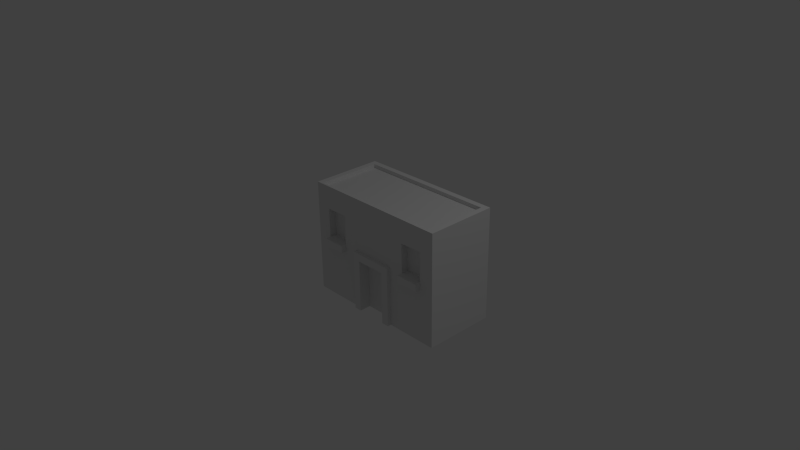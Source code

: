 # Source: house_small_001.blend  (saved by Blender 2.72.0; exported with 4.5.12 LTS)
import bpy
from mathutils import Matrix  # noqa: F401  (used for matrix-valued properties, if any)

bpy.ops.wm.read_factory_settings(use_empty=True)
scene = bpy.context.scene
scene.name = 'Scene'

# ---- collections
col_collection_1 = bpy.data.collections.new('Collection 1'); scene.collection.children.link(col_collection_1)

# ---- world
world_world = bpy.data.worlds.new('World'); scene.world = world_world
world_world.color = (0.05088, 0.05088, 0.05088)
world_world.use_sun_shadow = False
world_world.sun_shadow_jitter_overblur = 0.0
world_world.cycles.sampling_method = 'MANUAL'
world_world.cycles.sample_map_resolution = 256

# ---- cameras
cam_camera = bpy.data.cameras.new('Camera')
cam_camera.clip_end = 100.0
cam_camera.lens = 35.0
cam_camera.sensor_width = 32.0
cam_camera.sensor_height = 18.0
cam_camera.ortho_scale = 7.314
cam_camera.dof.focus_distance = 0.0
cam_camera.dof.aperture_fstop = 128.0

# ---- lights
light_lamp = bpy.data.lights.new('Lamp', 'POINT')
light_lamp.transmission_factor = 0.0
light_lamp.cutoff_distance = 30.0
light_lamp.energy = 100.0
light_lamp.shadow_buffer_clip_start = 1.001
light_lamp.shadow_soft_size = 0.1
light_lamp.shadow_maximum_resolution = 0.006
light_lamp.use_absolute_resolution = True
light_lamp.cycles.use_multiple_importance_sampling = False

# ---- meshes
me_cube_002 = bpy.data.meshes.new('Cube.002')
me_cube_002.from_pydata([(-1.0, 0.9694, -0.39), (-1.0, 0.9694, 0.5597), (1.0, 0.9694, 0.5597), (1.0, 0.9694, -0.39), (-1.0, -0.5304, -0.39), (-1.0, -0.5304, 0.5597), (1.0, -0.5304, 0.5597), (1.0, -0.5304, -0.39), (-0.925, -0.5304, -0.3654), (-0.925, -0.5304, 0.4846), (0.925, -0.5304, 0.4846), (0.925, -0.5304, -0.3654), (-0.925, -0.4802, -0.3654), (-0.925, -0.4802, 0.4846), (0.925, -0.4802, 0.4846), (0.925, -0.4802, -0.3654), (-0.3, -0.5304, 0.5597), (0.3, -0.5304, 0.5597), (0.3, 0.9694, 0.5597), (-0.3, 0.9694, 0.5597), (0.3, -0.5304, -0.39), (-0.3, -0.5304, -0.39), (-0.3, 0.9694, -0.39), (0.3, 0.9694, -0.39), (-0.2775, -0.5304, 0.4846), (0.2775, -0.5304, 0.4846), (0.2775, -0.5304, -0.3654), (-0.2775, -0.5304, -0.3654), (-0.2775, -0.4802, 0.4846), (0.2775, -0.4802, 0.4846), (0.2775, -0.4802, -0.3654), (-0.2775, -0.4802, -0.3654), (-1.0, 0.1684, -0.39), (-1.0, 0.1684, 0.5597), (1.0, 0.1684, 0.5597), (1.0, 0.1684, -0.39), (-0.3, 0.1684, 0.5597), (0.3, 0.1684, 0.5597), (0.3, 0.1684, -0.39), (-0.3, 0.1684, -0.39), (-0.1999, -0.5304, 0.5597), (0.1999, -0.5304, 0.5597), (0.1999, 0.9694, 0.5597), (-0.1999, 0.9694, 0.5597), (0.1999, -0.5304, -0.39), (-0.1999, -0.5304, -0.39), (-0.1999, 0.9694, -0.2874), (0.1999, 0.9694, -0.2874), (-0.1849, -0.5304, 0.4846), (0.1849, -0.5304, 0.4846), (0.1849, -0.5304, -0.3654), (-0.1849, -0.5304, -0.3654), (-0.1849, -0.4802, 0.4846), (0.1849, -0.4802, 0.4846), (0.1849, -0.4802, -0.3654), (-0.1849, -0.4802, -0.3654), (0.1999, 0.1684, 0.5597), (-0.1999, 0.1684, 0.5597), (-0.1999, 0.1684, -0.39), (0.1999, 0.1684, -0.39), (-1.0, 0.269, 0.5597), (1.0, 0.269, 0.5597), (1.0, 0.269, -0.39), (-0.3, 0.269, 0.5597), (0.3, 0.269, 0.5597), (0.3, 0.269, -0.39), (-0.3, 0.269, -0.39), (-1.0, 0.269, -0.39), (-0.1999, 0.269, 0.5597), (0.1999, 0.269, 0.5597), (0.1999, 0.269, -0.2874), (-0.1999, 0.269, -0.2874), (-0.3, 0.9694, -0.44), (0.3, 0.9694, -0.44), (0.3, 0.1684, -0.44), (-0.3, 0.1684, -0.44), (-0.1999, 0.9694, -0.44), (0.1999, 0.9694, -0.44), (-0.1999, 0.1684, -0.44), (0.1999, 0.1684, -0.44), (0.3, 0.269, -0.44), (-0.3, 0.269, -0.44), (0.1999, 0.269, -0.44), (-0.1999, 0.269, -0.44), (-1.0, -0.2235, -0.39), (-1.0, -0.2235, 0.5597), (1.0, -0.2235, 0.5597), (1.0, -0.2235, -0.39), (-0.3, -0.2235, 0.5597), (0.3, -0.2235, 0.5597), (0.3, -0.2235, -0.39), (-0.3, -0.2235, -0.39), (-0.1999, -0.2235, 0.5597), (0.1999, -0.2235, 0.5597), (0.1999, -0.2235, -0.39), (-0.1999, -0.2235, -0.39), (0.5036, -0.5304, 0.5597), (0.8046, -0.5304, 0.5597), (0.5036, 0.9694, -0.39), (0.8046, 0.9694, -0.39), (0.4519, -0.5304, 0.4846), (0.7303, -0.5304, 0.4846), (0.4519, -0.4802, 0.4846), (0.7303, -0.4802, 0.4846), (0.8046, 0.9694, 0.5597), (0.5036, 0.9694, 0.5597), (0.8046, -0.5304, -0.39), (0.5036, -0.5304, -0.39), (0.7303, -0.5304, -0.3654), (0.4519, -0.5304, -0.3654), (0.7303, -0.4802, -0.3654), (0.4519, -0.4802, -0.3654), (0.8046, 0.1684, 0.5597), (0.5036, 0.1684, 0.5597), (0.5036, 0.1684, -0.39), (0.8046, 0.1684, -0.39), (0.8046, 0.269, 0.5597), (0.5036, 0.269, 0.5597), (0.5036, 0.269, -0.39), (0.8046, 0.269, -0.39), (0.8046, -0.2235, 0.5597), (0.5036, -0.2235, 0.5597), (0.5036, -0.2235, -0.39), (0.8046, -0.2235, -0.39), (-0.504, 0.9694, 0.5597), (-0.8041, 0.9694, 0.5597), (-0.504, -0.5304, -0.39), (-0.8041, -0.5304, -0.39), (-0.4525, -0.5304, -0.3654), (-0.7301, -0.5304, -0.3654), (-0.4525, -0.4802, -0.3654), (-0.7301, -0.4802, -0.3654), (-0.8041, -0.5304, 0.5597), (-0.504, -0.5304, 0.5597), (-0.8041, 0.9694, -0.39), (-0.504, 0.9694, -0.39), (-0.7301, -0.5304, 0.4846), (-0.4525, -0.5304, 0.4846), (-0.7301, -0.4802, 0.4846), (-0.4525, -0.4802, 0.4846), (-0.8041, 0.1684, -0.39), (-0.504, 0.1684, -0.39), (-0.504, 0.1684, 0.5597), (-0.8041, 0.1684, 0.5597), (-0.8041, 0.269, -0.39), (-0.504, 0.269, -0.39), (-0.504, 0.269, 0.5597), (-0.8041, 0.269, 0.5597), (-0.8041, -0.2235, -0.39), (-0.504, -0.2235, -0.39), (-0.504, -0.2235, 0.5597), (-0.8041, -0.2235, 0.5597), (0.5036, 0.1684, -0.2905), (0.8046, 0.1684, -0.2905), (0.5036, -0.2235, -0.2905), (0.8046, -0.2235, -0.2905), (-0.8041, 0.1684, -0.2905), (-0.504, 0.1684, -0.2905), (-0.8041, -0.2235, -0.2905), (-0.504, -0.2235, -0.2905), (0.5036, 0.1684, -0.4591), (0.8046, 0.1684, -0.4591), (0.5036, 0.269, -0.4591), (0.8046, 0.269, -0.4591), (-0.8041, 0.1684, -0.4591), (-0.504, 0.1684, -0.4591), (-0.8041, 0.269, -0.4591), (-0.504, 0.269, -0.4591)], [], [(67, 60, 1, 0), (116, 61, 2, 104), (61, 62, 3, 2), (144, 67, 0, 134), (99, 104, 2, 3), (106, 7, 11, 108), (108, 11, 15, 110), (7, 6, 10, 11), (132, 5, 9, 136), (5, 4, 8, 9), (131, 138, 13, 12), (11, 10, 14, 15), (136, 9, 13, 138), (9, 8, 12, 13), (146, 63, 19, 124), (69, 64, 18, 42), (118, 65, 23, 98), (70, 47, 77, 82), (135, 124, 19, 22), (47, 42, 18, 23), (126, 21, 27, 128), (44, 20, 26, 50), (128, 27, 31, 130), (50, 26, 30, 54), (96, 17, 25, 100), (40, 16, 24, 48), (111, 102, 29, 30), (55, 52, 28, 31), (100, 25, 29, 102), (48, 24, 28, 52), (84, 85, 33, 32), (120, 86, 34, 112), (86, 87, 35, 34), (148, 84, 32, 140), (150, 88, 36, 142), (93, 89, 37, 56), (122, 90, 38, 114), (95, 91, 39, 58), (63, 68, 43, 19), (68, 69, 42, 43), (46, 71, 83, 76), (70, 71, 46, 47), (22, 19, 43, 46), (46, 43, 42, 47), (21, 45, 51, 27), (45, 44, 50, 51), (27, 51, 55, 31), (51, 50, 54, 55), (17, 41, 49, 25), (41, 40, 48, 49), (30, 29, 53, 54), (54, 53, 52, 55), (25, 49, 53, 29), (49, 48, 52, 53), (88, 92, 57, 36), (92, 93, 56, 57), (90, 94, 59, 38), (94, 95, 58, 59), (32, 33, 60, 67), (112, 34, 61, 116), (34, 35, 62, 61), (140, 32, 67, 144), (142, 36, 63, 146), (56, 37, 64, 69), (114, 38, 65, 118), (65, 38, 74, 80), (36, 57, 68, 63), (57, 56, 69, 68), (39, 66, 81, 75), (71, 70, 82, 83), (83, 81, 72, 76), (80, 82, 77, 73), (78, 75, 81, 83), (74, 79, 82, 80), (79, 78, 83, 82), (59, 58, 78, 79), (58, 39, 75, 78), (22, 46, 76, 72), (38, 59, 79, 74), (66, 22, 72, 81), (23, 65, 80, 73), (47, 23, 73, 77), (4, 5, 85, 84), (97, 6, 86, 120), (6, 7, 87, 86), (127, 4, 84, 148), (133, 16, 88, 150), (41, 17, 89, 93), (107, 20, 90, 122), (45, 21, 91, 95), (16, 40, 92, 88), (40, 41, 93, 92), (20, 44, 94, 90), (44, 45, 95, 94), (64, 117, 105, 18), (117, 116, 104, 105), (23, 18, 105, 98), (98, 105, 104, 99), (20, 107, 109, 26), (107, 106, 108, 109), (26, 109, 111, 30), (109, 108, 110, 111), (62, 119, 99, 3), (119, 118, 98, 99), (6, 97, 101, 10), (97, 96, 100, 101), (15, 14, 103, 110), (110, 103, 102, 111), (10, 101, 103, 14), (101, 100, 102, 103), (89, 121, 113, 37), (121, 120, 112, 113), (87, 123, 115, 35), (141, 149, 159, 157), (37, 113, 117, 64), (113, 112, 116, 117), (35, 115, 119, 62), (145, 141, 165, 167), (17, 96, 121, 89), (96, 97, 120, 121), (7, 106, 123, 87), (106, 107, 122, 123), (66, 145, 135, 22), (145, 144, 134, 135), (16, 133, 137, 24), (133, 132, 136, 137), (31, 28, 139, 130), (130, 139, 138, 131), (24, 137, 139, 28), (137, 136, 138, 139), (60, 147, 125, 1), (147, 146, 124, 125), (0, 1, 125, 134), (134, 125, 124, 135), (4, 127, 129, 8), (127, 126, 128, 129), (8, 129, 131, 12), (129, 128, 130, 131), (91, 149, 141, 39), (148, 140, 156, 158), (85, 151, 143, 33), (151, 150, 142, 143), (39, 141, 145, 66), (140, 144, 166, 164), (33, 143, 147, 60), (143, 142, 146, 147), (21, 126, 149, 91), (126, 127, 148, 149), (5, 132, 151, 85), (132, 133, 150, 151), (155, 154, 152, 153), (159, 158, 156, 157), (149, 148, 158, 159), (140, 141, 157, 156), (122, 114, 152, 154), (115, 123, 155, 153), (123, 122, 154, 155), (114, 115, 153, 152), (161, 160, 162, 163), (165, 164, 166, 167), (144, 145, 167, 166), (141, 140, 164, 165), (114, 118, 162, 160), (119, 115, 161, 163), (118, 119, 163, 162), (115, 114, 160, 161)])
me_cube_002.use_remesh_preserve_volume = False
me_cube_002.use_remesh_preserve_attributes = False
me_cube_002.use_mirror_vertex_groups = False
me_cube_002.update()

# ---- objects
ob_cube = bpy.data.objects.new('Cube', me_cube_002)
ob_lamp = bpy.data.objects.new('Lamp', light_lamp)
ob_camera = bpy.data.objects.new('Camera', cam_camera)

# ---- transforms, parenting, visibility, modifiers, constraints
ob_cube.location = (0.5, -0.0596, 0.4693)
ob_cube.rotation_euler = (-1.571, 0.0, 0.0)
ob_cube.lineart.crease_threshold = 0.0
ob_lamp.location = (4.076, 1.005, 5.904)
ob_lamp.rotation_euler = (0.6503, 0.05522, 1.866)
ob_lamp.lock_rotations_4d = False
ob_lamp.empty_display_type = 'ARROWS'
ob_lamp.color = (0.0, 0.0, 0.0, 0.0)
ob_lamp.lineart.crease_threshold = 0.0
ob_camera.location = (7.481, -6.508, 5.344)
ob_camera.rotation_euler = (1.109, 0.01082, 0.8149)
ob_camera.lock_rotations_4d = False
ob_camera.empty_display_type = 'ARROWS'
ob_camera.color = (0.0, 0.0, 0.0, 0.0)
ob_camera.display_type = 'WIRE'
ob_camera.lineart.crease_threshold = 0.0

# ---- collection membership
col_collection_1.objects.link(ob_cube)
col_collection_1.objects.link(ob_lamp)
col_collection_1.objects.link(ob_camera)

# ---- scene / render settings (as saved in the file)
scene.camera = ob_camera
scene.frame_start = 1; scene.frame_end = 250; scene.frame_set(1)
scene.render.engine = 'BLENDER_EEVEE_NEXT'
scene.render.resolution_percentage = 50
scene.render.dither_intensity = 0.0
scene.cycles.use_denoising = False
scene.cycles.samples = 10
scene.cycles.sampling_pattern = 'TABULATED_SOBOL'
scene.cycles.light_sampling_threshold = 0.0
scene.cycles.use_adaptive_sampling = False
scene.cycles.use_light_tree = False
scene.cycles.blur_glossy = 0.0
scene.cycles.pixel_filter_type = 'GAUSSIAN'
scene.cycles.sample_clamp_indirect = 0.0
scene.view_settings.view_transform = 'Standard'
bpy.context.view_layer.update()
